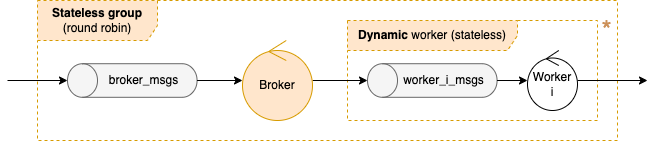

The diagram above was exported from draw.io. Its source (the exported page's mxGraphModel, read from the mxfile embedded in the PNG):
<mxGraphModel dx="1251" dy="654" grid="1" gridSize="10" guides="1" tooltips="1" connect="1" arrows="1" fold="0" page="1" pageScale="1" pageWidth="827" pageHeight="1169" math="0" shadow="0">
  <root>
    <mxCell id="0" />
    <mxCell id="1" parent="0" />
    <mxCell id="2" value="&lt;b&gt;Stateless group&lt;/b&gt;&lt;br&gt;(round robin)" style="shape=umlFrame;whiteSpace=wrap;html=1;dashed=1;fillColor=#ffe6cc;strokeColor=#d79b00;width=120;height=40;" vertex="1" parent="1">
      <mxGeometry x="40" y="80" width="580" height="140" as="geometry" />
    </mxCell>
    <mxCell id="3" value="&lt;b&gt;Dynamic&lt;/b&gt; worker (stateless)" style="shape=umlFrame;whiteSpace=wrap;html=1;dashed=1;fillColor=#ffe6cc;strokeColor=#d79b00;width=170;height=30;" vertex="1" parent="1">
      <mxGeometry x="350" y="100" width="250" height="100" as="geometry" />
    </mxCell>
    <mxCell id="4" style="edgeStyle=none;rounded=0;orthogonalLoop=1;jettySize=auto;html=1;startArrow=none;startFill=0;endArrow=classic;endFill=1;" edge="1" source="17" parent="1">
      <mxGeometry relative="1" as="geometry">
        <mxPoint x="650" y="160" as="targetPoint" />
        <mxPoint x="590" y="160" as="sourcePoint" />
      </mxGeometry>
    </mxCell>
    <mxCell id="5" value="" style="group" vertex="1" connectable="0" parent="1">
      <mxGeometry x="69.995" y="143.20499999999998" width="129.56000000000006" height="33.59000000000003" as="geometry" />
    </mxCell>
    <mxCell id="6" value="" style="shape=cylinder3;whiteSpace=wrap;html=1;boundedLbl=1;backgroundOutline=1;size=15;rotation=-90;fillColor=#f5f5f5;fontColor=#333333;strokeColor=#666666;" vertex="1" parent="5">
      <mxGeometry x="47.985000000000014" y="-47.984999999999985" width="33.59" height="129.56" as="geometry" />
    </mxCell>
    <mxCell id="7" value="broker_msgs" style="text;html=1;align=center;verticalAlign=middle;resizable=0;points=[];autosize=1;strokeColor=none;fillColor=none;" vertex="1" parent="5">
      <mxGeometry x="35.99499999999995" y="6.794999999999902" width="80" height="20" as="geometry" />
    </mxCell>
    <mxCell id="8" style="edgeStyle=orthogonalEdgeStyle;rounded=0;orthogonalLoop=1;jettySize=auto;html=1;fontSize=12;startArrow=none;startFill=0;endArrow=classic;endFill=1;" edge="1" source="6" target="15" parent="1">
      <mxGeometry relative="1" as="geometry">
        <mxPoint x="240" y="160" as="targetPoint" />
      </mxGeometry>
    </mxCell>
    <mxCell id="9" value="" style="group" vertex="1" connectable="0" parent="1">
      <mxGeometry x="370.005" y="143.20499999999998" width="129.56000000000006" height="33.59000000000003" as="geometry" />
    </mxCell>
    <mxCell id="10" value="" style="shape=cylinder3;whiteSpace=wrap;html=1;boundedLbl=1;backgroundOutline=1;size=15;rotation=-90;fillColor=#f5f5f5;fontColor=#333333;strokeColor=#666666;" vertex="1" parent="9">
      <mxGeometry x="47.985000000000014" y="-47.984999999999985" width="33.59" height="129.56" as="geometry" />
    </mxCell>
    <mxCell id="11" value="worker_i_msgs" style="text;html=1;align=center;verticalAlign=middle;resizable=0;points=[];autosize=1;strokeColor=none;fillColor=none;" vertex="1" parent="9">
      <mxGeometry x="25.994999999999948" y="6.794999999999902" width="100" height="20" as="geometry" />
    </mxCell>
    <mxCell id="12" style="edgeStyle=orthogonalEdgeStyle;rounded=0;orthogonalLoop=1;jettySize=auto;html=1;fontSize=12;startArrow=none;startFill=0;endArrow=classic;endFill=1;" edge="1" source="10" target="17" parent="1">
      <mxGeometry relative="1" as="geometry">
        <mxPoint x="530" y="160" as="targetPoint" />
      </mxGeometry>
    </mxCell>
    <mxCell id="13" style="edgeStyle=orthogonalEdgeStyle;rounded=0;orthogonalLoop=1;jettySize=auto;html=1;exitX=0.5;exitY=0;exitDx=0;exitDy=0;exitPerimeter=0;fontSize=12;startArrow=classic;startFill=1;endArrow=none;endFill=0;" edge="1" source="6" parent="1">
      <mxGeometry relative="1" as="geometry">
        <mxPoint x="10" y="160" as="targetPoint" />
      </mxGeometry>
    </mxCell>
    <mxCell id="14" style="edgeStyle=orthogonalEdgeStyle;rounded=0;orthogonalLoop=1;jettySize=auto;html=1;fontSize=12;fontColor=#000000;startArrow=none;startFill=0;endArrow=classic;endFill=1;" edge="1" source="15" target="10" parent="1">
      <mxGeometry relative="1" as="geometry" />
    </mxCell>
    <mxCell id="15" value="Broker" style="ellipse;shape=umlControl;whiteSpace=wrap;html=1;fontSize=12;fillColor=#ffe6cc;strokeColor=#d79b00;fontStyle=0" vertex="1" parent="1">
      <mxGeometry x="245" y="120" width="70" height="80" as="geometry" />
    </mxCell>
    <mxCell id="16" value="&lt;font color=&quot;#cc915a&quot; style=&quot;font-size: 26px;&quot;&gt;*&lt;/font&gt;" style="text;html=1;align=center;verticalAlign=middle;resizable=0;points=[];autosize=1;strokeColor=none;fillColor=none;fontSize=12;fontColor=#000000;" vertex="1" parent="1">
      <mxGeometry x="594" y="100" width="30" height="20" as="geometry" />
    </mxCell>
    <mxCell id="17" value="Worker&lt;br&gt;i" style="ellipse;shape=umlControl;whiteSpace=wrap;html=1;fontSize=12;fontColor=#000000;" vertex="1" parent="1">
      <mxGeometry x="530" y="130" width="50" height="60" as="geometry" />
    </mxCell>
  </root>
</mxGraphModel>